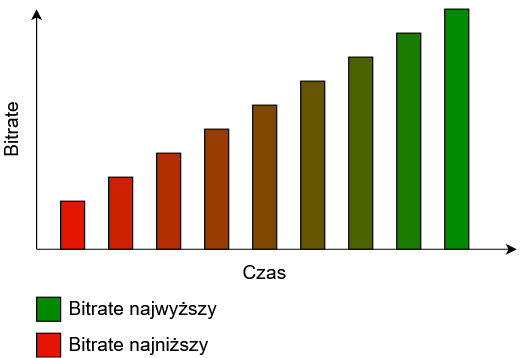

The diagram above was exported from draw.io. Its source (the exported page's mxGraphModel, read from the mxfile embedded in the PNG):
<mxGraphModel dx="488" dy="1257" grid="1" gridSize="10" guides="1" tooltips="1" connect="1" arrows="1" fold="1" page="1" pageScale="1" pageWidth="1169" pageHeight="827" background="#ffffff" math="0" shadow="0">
  <root>
    <mxCell id="0" />
    <mxCell id="1" parent="0" />
    <mxCell id="3nSeNv_mmvtbLaGtNR63-752" value="" style="endArrow=classic;html=1;" edge="1" parent="1">
      <mxGeometry width="50" height="50" relative="1" as="geometry">
        <mxPoint x="40" y="200" as="sourcePoint" />
        <mxPoint x="40" as="targetPoint" />
      </mxGeometry>
    </mxCell>
    <mxCell id="3nSeNv_mmvtbLaGtNR63-753" value="" style="endArrow=classic;html=1;" edge="1" parent="1">
      <mxGeometry width="50" height="50" relative="1" as="geometry">
        <mxPoint x="40" y="200" as="sourcePoint" />
        <mxPoint x="440" y="200" as="targetPoint" />
      </mxGeometry>
    </mxCell>
    <mxCell id="3nSeNv_mmvtbLaGtNR63-754" value="" style="rounded=0;whiteSpace=wrap;html=1;fillColor=#008a00;strokeColor=#000000;fontColor=#ffffff;" vertex="1" parent="1">
      <mxGeometry x="380" width="20" height="200" as="geometry" />
    </mxCell>
    <mxCell id="3nSeNv_mmvtbLaGtNR63-755" value="" style="rounded=0;whiteSpace=wrap;html=1;fillColor=#4C6200;strokeColor=#000000;fontColor=#ffffff;" vertex="1" parent="1">
      <mxGeometry x="300" y="40" width="20" height="160" as="geometry" />
    </mxCell>
    <mxCell id="3nSeNv_mmvtbLaGtNR63-756" value="" style="rounded=0;whiteSpace=wrap;html=1;fillColor=#7F4800;" vertex="1" parent="1">
      <mxGeometry x="220" y="80" width="20" height="120" as="geometry" />
    </mxCell>
    <mxCell id="3nSeNv_mmvtbLaGtNR63-758" value="" style="rounded=0;whiteSpace=wrap;html=1;fillColor=#E51400;" vertex="1" parent="1">
      <mxGeometry x="60" y="160" width="20" height="40" as="geometry" />
    </mxCell>
    <mxCell id="3nSeNv_mmvtbLaGtNR63-761" value="" style="rounded=0;whiteSpace=wrap;html=1;fillColor=#B22E00;" vertex="1" parent="1">
      <mxGeometry x="140" y="120" width="20" height="80" as="geometry" />
    </mxCell>
    <mxCell id="3nSeNv_mmvtbLaGtNR63-765" value="Czas" style="text;html=1;align=center;verticalAlign=middle;resizable=0;points=[];;autosize=1;fontSize=16;" vertex="1" parent="1">
      <mxGeometry x="205" y="210" width="50" height="20" as="geometry" />
    </mxCell>
    <mxCell id="3nSeNv_mmvtbLaGtNR63-766" value="Bitrate" style="text;html=1;align=center;verticalAlign=middle;resizable=0;points=[];;autosize=1;fontSize=16;rotation=-90;" vertex="1" parent="1">
      <mxGeometry x="-10" y="90" width="60" height="20" as="geometry" />
    </mxCell>
    <mxCell id="3nSeNv_mmvtbLaGtNR63-767" value="" style="rounded=0;whiteSpace=wrap;html=1;fillColor=#E51400;" vertex="1" parent="1">
      <mxGeometry x="40" y="270" width="20" height="20" as="geometry" />
    </mxCell>
    <mxCell id="3nSeNv_mmvtbLaGtNR63-768" value="Bitrate najniższy" style="text;html=1;align=left;verticalAlign=middle;resizable=0;points=[];;autosize=1;fontSize=16;" vertex="1" parent="1">
      <mxGeometry x="65" y="270" width="130" height="20" as="geometry" />
    </mxCell>
    <mxCell id="3nSeNv_mmvtbLaGtNR63-771" value="" style="rounded=0;whiteSpace=wrap;html=1;fillColor=#008A00;" vertex="1" parent="1">
      <mxGeometry x="40" y="240" width="20" height="20" as="geometry" />
    </mxCell>
    <mxCell id="3nSeNv_mmvtbLaGtNR63-772" value="&lt;div&gt;Bitrate najwyższy&lt;br&gt;&lt;/div&gt;" style="text;html=1;align=left;verticalAlign=middle;resizable=0;points=[];;autosize=1;fontSize=16;" vertex="1" parent="1">
      <mxGeometry x="65" y="240" width="140" height="20" as="geometry" />
    </mxCell>
    <mxCell id="3nSeNv_mmvtbLaGtNR63-780" value="" style="rounded=0;whiteSpace=wrap;html=1;fillColor=#CB2100;" vertex="1" parent="1">
      <mxGeometry x="100" y="140" width="20" height="60" as="geometry" />
    </mxCell>
    <mxCell id="3nSeNv_mmvtbLaGtNR63-784" value="" style="rounded=0;whiteSpace=wrap;html=1;fillColor=#983B00;" vertex="1" parent="1">
      <mxGeometry x="180" y="100" width="20" height="100" as="geometry" />
    </mxCell>
    <mxCell id="3nSeNv_mmvtbLaGtNR63-786" value="" style="rounded=0;whiteSpace=wrap;html=1;fillColor=#655500;" vertex="1" parent="1">
      <mxGeometry x="260" y="60" width="20" height="140" as="geometry" />
    </mxCell>
    <mxCell id="3nSeNv_mmvtbLaGtNR63-787" value="" style="rounded=0;whiteSpace=wrap;html=1;fillColor=#197C00;" vertex="1" parent="1">
      <mxGeometry x="340" y="20" width="20" height="180" as="geometry" />
    </mxCell>
  </root>
</mxGraphModel>